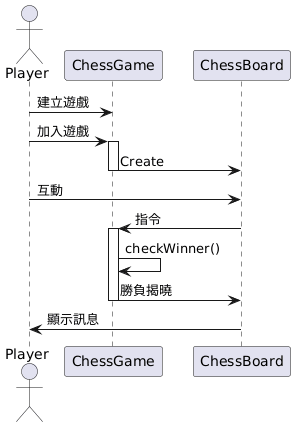

The diagram above was rendered by PlantUML. Its source (embedded in the PNG):
@startuml
actor Player
participant ChessGame
participant ChessBoard
Player -> ChessGame : 建立遊戲
Player -> ChessGame : 加入遊戲
activate ChessGame
ChessGame -> ChessBoard : Create
deactivate ChessGame
Player -> ChessBoard : 互動
ChessBoard -> ChessGame : 指令
activate ChessGame
ChessGame -> ChessGame : checkWinner()
ChessGame -> ChessBoard : 勝負揭曉
deactivate ChessGame
ChessBoard -> Player : 顯示訊息
@enduml